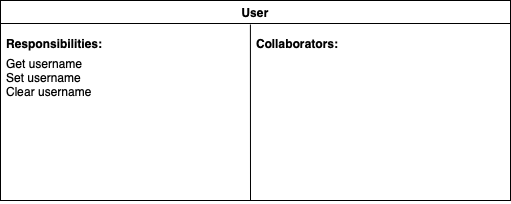

The diagram above was exported from draw.io. Its source (the exported page's mxGraphModel, read from the mxfile embedded in the PNG):
<mxGraphModel dx="1773" dy="645" grid="1" gridSize="10" guides="1" tooltips="1" connect="1" arrows="1" fold="1" page="1" pageScale="1" pageWidth="827" pageHeight="1169" math="0" shadow="0">
  <root>
    <mxCell id="ekclH8u75hSKyYtUf9fL-0" />
    <mxCell id="ekclH8u75hSKyYtUf9fL-1" parent="ekclH8u75hSKyYtUf9fL-0" />
    <mxCell id="3c1DqMGccv_aaj8v285N-0" value="User" style="swimlane;" vertex="1" parent="ekclH8u75hSKyYtUf9fL-1">
      <mxGeometry x="-30" y="650" width="510" height="200" as="geometry" />
    </mxCell>
    <mxCell id="3c1DqMGccv_aaj8v285N-1" value="" style="endArrow=none;html=1;rounded=0;entryX=0.49;entryY=0.12;entryDx=0;entryDy=0;entryPerimeter=0;" edge="1" parent="3c1DqMGccv_aaj8v285N-0" target="3c1DqMGccv_aaj8v285N-0">
      <mxGeometry width="50" height="50" relative="1" as="geometry">
        <mxPoint x="250" y="200" as="sourcePoint" />
        <mxPoint x="230" y="130" as="targetPoint" />
      </mxGeometry>
    </mxCell>
    <mxCell id="3c1DqMGccv_aaj8v285N-2" value="Responsibilities:" style="text;align=left;verticalAlign=top;spacingLeft=4;spacingRight=4;overflow=hidden;rotatable=0;points=[[0,0.5],[1,0.5]];portConstraint=eastwest;fontStyle=1" vertex="1" parent="3c1DqMGccv_aaj8v285N-0">
      <mxGeometry y="30" width="250" height="26" as="geometry" />
    </mxCell>
    <mxCell id="3c1DqMGccv_aaj8v285N-3" value="Get username&#10;Set username&#10;Clear username&#10;" style="text;align=left;verticalAlign=top;spacingLeft=4;spacingRight=4;overflow=hidden;rotatable=0;points=[[0,0.5],[1,0.5]];portConstraint=eastwest;fontStyle=0" vertex="1" parent="3c1DqMGccv_aaj8v285N-0">
      <mxGeometry y="50" width="250" height="150" as="geometry" />
    </mxCell>
    <mxCell id="3c1DqMGccv_aaj8v285N-4" value="Collaborators:&#10;&#10;" style="text;align=left;verticalAlign=top;spacingLeft=4;spacingRight=4;overflow=hidden;rotatable=0;points=[[0,0.5],[1,0.5]];portConstraint=eastwest;fontStyle=1" vertex="1" parent="3c1DqMGccv_aaj8v285N-0">
      <mxGeometry x="250" y="30" width="250" height="26" as="geometry" />
    </mxCell>
  </root>
</mxGraphModel>